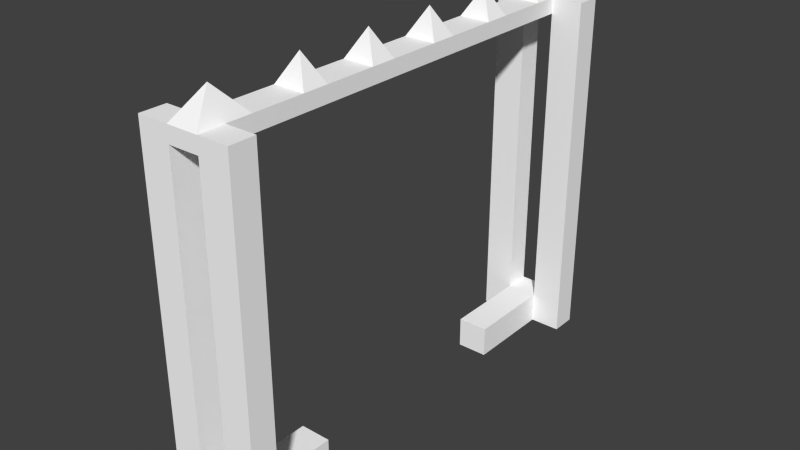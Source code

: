 # Source: gate.blend  (saved by Blender 2.76.0; exported with 4.5.12 LTS)
import bpy
from mathutils import Matrix  # noqa: F401  (used for matrix-valued properties, if any)

bpy.ops.wm.read_factory_settings(use_empty=True)
scene = bpy.context.scene
scene.name = 'Scene'

# ---- collections
col_collection_1 = bpy.data.collections.new('Collection 1'); scene.collection.children.link(col_collection_1)

# ---- materials (node trees are filled in below, after node groups)
mat_material = bpy.data.materials.new('Material')
mat_material.alpha_threshold = 0.0
mat_material.use_transparent_shadow = False
mat_material.diffuse_color = (1.0, 1.0, 1.0, 1.0)
mat_material.roughness = 0.5
mat_material.line_color = (0.0, 0.0, 0.0, 1.0)

# ---- material node trees

# ---- world
world_world = bpy.data.worlds.new('World'); scene.world = world_world
world_world.color = (0.05088, 0.05088, 0.05088)
world_world.use_sun_shadow = False
world_world.sun_shadow_jitter_overblur = 0.0
world_world.cycles.sampling_method = 'MANUAL'
world_world.cycles.sample_map_resolution = 256

# ---- meshes
me_cube_004 = bpy.data.meshes.new('Cube.004')
me_cube_004.from_pydata([(0.1, 1.5, 2.4), (0.1, -1.5, 2.4), (-0.1, -1.5, 2.4), (-0.1, 1.5, 2.4), (0.1, 1.5, 2.5), (0.1, -1.5, 2.5), (-0.1, -1.5, 2.5), (-0.1, 1.5, 2.5), (0.1, 1.333, 2.4), (0.1, 1.167, 2.4), (0.1, 1.0, 2.4), (0.1, 0.8333, 2.4), (0.1, 0.6667, 2.4), (0.1, 0.5, 2.4), (0.1, 0.3333, 2.4), (0.1, 0.1667, 2.4), (0.1, -1.118e-08, 2.4), (0.1, -0.1667, 2.4), (0.1, -0.3333, 2.4), (0.1, -0.5, 2.4), (0.1, -0.6667, 2.4), (0.1, -0.8333, 2.4), (0.1, -1.0, 2.4), (0.1, -1.167, 2.4), (0.1, -1.333, 2.4), (-0.1, -1.333, 2.4), (-0.1, -1.167, 2.4), (-0.1, -1.0, 2.4), (-0.1, -0.8333, 2.4), (-0.1, -0.6667, 2.4), (-0.1, -0.5, 2.4), (-0.1, -0.3333, 2.4), (-0.1, -0.1667, 2.4), (-0.1, 3.8e-07, 2.4), (-0.1, 0.1667, 2.4), (-0.1, 0.3333, 2.4), (-0.1, 0.5, 2.4), (-0.1, 0.6667, 2.4), (-0.1, 0.8333, 2.4), (-0.1, 1.0, 2.4), (-0.1, 1.167, 2.4), (-0.1, 1.333, 2.4), (0.1, 1.333, 2.5), (0.1, 1.167, 2.5), (0.1, 1.0, 2.5), (0.1, 0.8333, 2.5), (0.1, 0.6667, 2.5), (0.1, 0.5, 2.5), (0.1, 0.3333, 2.5), (0.1, 0.1667, 2.5), (0.1, -8.158e-07, 2.5), (0.1, -0.1667, 2.5), (0.1, -0.3333, 2.5), (0.1, -0.5, 2.5), (0.1, -0.6667, 2.5), (0.1, -0.8333, 2.5), (0.1, -1.0, 2.5), (0.1, -1.167, 2.5), (0.1, -1.333, 2.5), (-0.1, -1.333, 2.5), (-0.1, -1.167, 2.5), (-0.1, -1.0, 2.5), (-0.1, -0.8333, 2.5), (-0.1, -0.6667, 2.5), (-0.1, -0.5, 2.5), (-0.1, -0.3333, 2.5), (-0.1, -0.1667, 2.5), (-0.1, 3.688e-07, 2.5), (-0.1, 0.1667, 2.5), (-0.1, 0.3333, 2.5), (-0.1, 0.5, 2.5), (-0.1, 0.6667, 2.5), (-0.1, 0.8333, 2.5), (-0.1, 1.0, 2.5), (-0.1, 1.167, 2.5), (-0.1, 1.333, 2.5), (-0.3, -1.5, 2.4), (-0.3, -1.5, 2.5), (-0.3, -1.333, 2.4), (-0.3, -1.333, 2.5), (0.3, -1.333, 2.4), (0.3, -1.5, 2.4), (0.3, 1.5, 2.4), (0.3, 1.5, 2.5), (0.3, -1.5, 2.5), (0.3, -1.333, 2.5), (0.3, 1.333, 2.4), (0.3, 1.333, 2.5), (-0.3, 1.333, 2.4), (-0.3, 1.5, 2.4), (-0.3, 1.5, 2.5), (-0.3, 1.333, 2.5), (0.1, -1.333, 0.4), (0.1, -1.5, 0.4), (-0.1, 1.333, 0.4), (-0.1, 1.5, 0.4), (0.1, 1.5, 0.4), (0.1, 1.333, 0.4), (-0.1, -1.5, 0.4), (-0.1, -1.333, 0.4), (-0.3, -1.5, 0.4), (-0.3, -1.333, 0.4), (0.3, -1.333, 0.4), (0.3, -1.5, 0.4), (0.3, 1.5, 0.4), (0.3, 1.333, 0.4), (-0.3, 1.333, 0.4), (-0.3, 1.5, 0.4), (0.1, -1.333, 0.2), (0.1, -1.5, 0.2), (-0.1, 1.333, 0.2), (-0.1, 1.5, 0.2), (0.1, 1.5, 0.2), (0.1, 1.333, 0.2), (-0.1, -1.5, 0.2), (-0.1, -1.333, 0.2), (-0.3, -1.5, 0.2), (-0.3, -1.333, 0.2), (0.3, -1.333, 0.2), (0.3, -1.5, 0.2), (0.3, 1.5, 0.2), (0.3, 1.333, 0.2), (-0.3, 1.333, 0.2), (-0.3, 1.5, 0.2), (0.1, 0.7533, 0.4), (0.1, 0.7533, 0.2), (-0.1, 0.7533, 0.2), (-0.1, 0.7533, 0.4), (-0.1, -0.7533, 0.2), (-0.1, -0.7533, 0.4), (0.1, -0.7533, 0.2), (0.1, -0.7533, 0.4), (-4.967e-08, -1.333, 2.674), (1.863e-08, 1.333, 2.674), (0.0, 0.75, 2.674), (-2.235e-08, 0.25, 2.674), (-2.98e-08, -0.25, 2.674), (-4.098e-08, -0.75, 2.674)], [], [(24, 1, 2, 25), (4, 42, 87, 83), (1, 5, 6, 2), (75, 7, 90, 91), (4, 0, 3, 7), (1, 24, 92, 93), (25, 59, 60, 26), (26, 60, 61, 27), (27, 61, 62, 28), (28, 62, 63, 29), (29, 63, 64, 30), (30, 64, 65, 31), (31, 65, 66, 32), (32, 66, 67, 33), (33, 67, 68, 34), (34, 68, 69, 35), (35, 69, 70, 36), (36, 70, 71, 37), (37, 71, 72, 38), (38, 72, 73, 39), (39, 73, 74, 40), (40, 74, 75, 41), (5, 1, 81, 84), (8, 42, 43, 9), (9, 43, 44, 10), (10, 44, 45, 11), (11, 45, 46, 12), (12, 46, 47, 13), (13, 47, 48, 14), (14, 48, 49, 15), (15, 49, 50, 16), (16, 50, 51, 17), (17, 51, 52, 18), (18, 52, 53, 19), (19, 53, 54, 20), (20, 54, 55, 21), (21, 55, 56, 22), (22, 56, 57, 23), (23, 57, 58, 24), (43, 74, 73, 44), (44, 73, 72, 45), (46, 71, 70, 47), (47, 70, 69, 48), (49, 68, 67, 50), (50, 67, 66, 51), (52, 65, 64, 53), (53, 64, 63, 54), (55, 62, 61, 56), (56, 61, 60, 57), (0, 8, 41, 3), (8, 9, 40, 41), (9, 10, 39, 40), (10, 11, 38, 39), (11, 12, 37, 38), (12, 13, 36, 37), (13, 14, 35, 36), (14, 15, 34, 35), (15, 16, 33, 34), (16, 17, 32, 33), (17, 18, 31, 32), (18, 19, 30, 31), (19, 20, 29, 30), (20, 21, 28, 29), (21, 22, 27, 28), (22, 23, 26, 27), (23, 24, 25, 26), (76, 77, 79, 78), (59, 25, 78, 79), (6, 59, 79, 77), (2, 6, 77, 76), (80, 85, 84, 81), (82, 83, 87, 86), (0, 4, 83, 82), (86, 8, 97, 105), (42, 8, 86, 87), (24, 58, 85, 80), (25, 2, 98, 99), (58, 5, 84, 85), (88, 91, 90, 89), (7, 3, 89, 90), (24, 80, 102, 92), (41, 75, 91, 88), (100, 101, 117, 116), (92, 102, 118, 108), (98, 114, 109, 93), (96, 104, 120, 112), (89, 3, 95, 107), (80, 81, 103, 102), (76, 78, 101, 100), (81, 1, 93, 103), (41, 88, 106, 94), (88, 89, 107, 106), (2, 76, 100, 98), (82, 86, 105, 104), (8, 0, 96, 97), (78, 25, 99, 101), (3, 41, 94, 95), (0, 82, 104, 96), (115, 114, 116, 117), (109, 108, 118, 119), (113, 112, 120, 121), (111, 110, 122, 123), (105, 97, 113, 121), (98, 100, 116, 114), (106, 107, 123, 122), (101, 99, 115, 117), (107, 95, 111, 123), (102, 103, 119, 118), (108, 109, 114, 115), (94, 106, 122, 110), (104, 105, 121, 120), (94, 97, 96, 95), (103, 93, 109, 119), (110, 111, 112, 113), (92, 99, 98, 93), (92, 108, 130, 131), (112, 111, 95, 96), (94, 110, 126, 127), (124, 127, 126, 125), (97, 94, 127, 124), (110, 113, 125, 126), (113, 97, 124, 125), (129, 131, 130, 128), (108, 115, 128, 130), (115, 99, 129, 128), (99, 92, 131, 129), (62, 55, 137), (55, 54, 137), (54, 63, 137), (71, 46, 134), (46, 45, 134), (65, 52, 136), (45, 72, 134), (69, 68, 135), (68, 49, 135), (49, 48, 135), (48, 69, 135), (66, 65, 136), (52, 51, 136), (72, 71, 134), (51, 66, 136), (63, 62, 137), (59, 6, 132), (58, 57, 132), (57, 60, 132), (5, 58, 132), (6, 5, 132), (60, 59, 132), (4, 7, 133), (74, 43, 133), (43, 42, 133), (7, 75, 133), (75, 74, 133), (42, 4, 133)])
_uv = me_cube_004.uv_layers.new(name='UVMap')
_uv.uv.foreach_set('vector', [0.2901, 0.6944, 0.3056, 0.6944, 0.3056, 0.9722, 0.2901, 0.9722, 0.6389, 0.02778, 0.6235, 0.02778, 0.6235, 0.02778, 0.6389, 0.02778, 0.02778, 0.3056, 0.02778, 0.02778, 0.3056, 0.02778, 0.3056, 0.3056, 0.6235, 0.3056, 0.6389, 0.3056, 0.6389, 0.3056, 0.6235, 0.3056, 0.6944, 0.02778, 0.9722, 0.02778, 0.9722, 0.3056, 0.6944, 0.3056, 0.3056, 0.6944, 0.2901, 0.6944, 0.2901, 0.6944, 0.3056, 0.6944, 0.9722, 0.6235, 0.6944, 0.6235, 0.6944, 0.608, 0.9722, 0.608, 0.9722, 0.608, 0.6944, 0.608, 0.6944, 0.5926, 0.9722, 0.5926, 0.9722, 0.5926, 0.6944, 0.5926, 0.6944, 0.5772, 0.9722, 0.5772, 0.9722, 0.5772, 0.6944, 0.5772, 0.6944, 0.5617, 0.9722, 0.5617, 0.9722, 0.5617, 0.6944, 0.5617, 0.6944, 0.5463, 0.9722, 0.5463, 0.9722, 0.5463, 0.6944, 0.5463, 0.6944, 0.5309, 0.9722, 0.5309, 0.9722, 0.5309, 0.6944, 0.5309, 0.6944, 0.5154, 0.9722, 0.5154, 0.9722, 0.5154, 0.6944, 0.5154, 0.6944, 0.5, 0.9722, 0.5, 0.9722, 0.5, 0.6944, 0.5, 0.6944, 0.4846, 0.9722, 0.4846, 0.9722, 0.4846, 0.6944, 0.4846, 0.6944, 0.4691, 0.9722, 0.4691, 0.9722, 0.4691, 0.6944, 0.4691, 0.6944, 0.4537, 0.9722, 0.4537, 0.9722, 0.4537, 0.6944, 0.4537, 0.6944, 0.4383, 0.9722, 0.4383, 0.9722, 0.4383, 0.6944, 0.4383, 0.6944, 0.4228, 0.9722, 0.4228, 0.9722, 0.4228, 0.6944, 0.4228, 0.6944, 0.4074, 0.9722, 0.4074, 0.9722, 0.4074, 0.6944, 0.4074, 0.6944, 0.392, 0.9722, 0.392, 0.9722, 0.392, 0.6944, 0.392, 0.6944, 0.3765, 0.9722, 0.3765, 0.02778, 0.02778, 0.02778, 0.3056, 0.02778, 0.3056, 0.02778, 0.02778, 0.3056, 0.6235, 0.02778, 0.6235, 0.02778, 0.608, 0.3056, 0.608, 0.3056, 0.608, 0.02778, 0.608, 0.02778, 0.5926, 0.3056, 0.5926, 0.3056, 0.5926, 0.02778, 0.5926, 0.02778, 0.5772, 0.3056, 0.5772, 0.3056, 0.5772, 0.02778, 0.5772, 0.02778, 0.5617, 0.3056, 0.5617, 0.3056, 0.5617, 0.02778, 0.5617, 0.02778, 0.5463, 0.3056, 0.5463, 0.3056, 0.5463, 0.02778, 0.5463, 0.02778, 0.5309, 0.3056, 0.5309, 0.3056, 0.5309, 0.02778, 0.5309, 0.02778, 0.5154, 0.3056, 0.5154, 0.3056, 0.5154, 0.02778, 0.5154, 0.02778, 0.5, 0.3056, 0.5, 0.3056, 0.5, 0.02778, 0.5, 0.02778, 0.4846, 0.3056, 0.4846, 0.3056, 0.4846, 0.02778, 0.4846, 0.02778, 0.4691, 0.3056, 0.4691, 0.3056, 0.4691, 0.02778, 0.4691, 0.02778, 0.4537, 0.3056, 0.4537, 0.3056, 0.4537, 0.02778, 0.4537, 0.02778, 0.4383, 0.3056, 0.4383, 0.3056, 0.4383, 0.02778, 0.4383, 0.02778, 0.4228, 0.3056, 0.4228, 0.3056, 0.4228, 0.02778, 0.4228, 0.02778, 0.4074, 0.3056, 0.4074, 0.3056, 0.4074, 0.02778, 0.4074, 0.02778, 0.392, 0.3056, 0.392, 0.3056, 0.392, 0.02778, 0.392, 0.02778, 0.3765, 0.3056, 0.3765, 0.608, 0.02778, 0.608, 0.3056, 0.5926, 0.3056, 0.5926, 0.02778, 0.5926, 0.02778, 0.5926, 0.3056, 0.5772, 0.3056, 0.5772, 0.02778, 0.5617, 0.02778, 0.5617, 0.3056, 0.5463, 0.3056, 0.5463, 0.02778, 0.5463, 0.02778, 0.5463, 0.3056, 0.5309, 0.3056, 0.5309, 0.02778, 0.5154, 0.02778, 0.5154, 0.3056, 0.5, 0.3056, 0.5, 0.02778, 0.5, 0.02778, 0.5, 0.3056, 0.4846, 0.3056, 0.4846, 0.02778, 0.4691, 0.02778, 0.4691, 0.3056, 0.4537, 0.3056, 0.4537, 0.02778, 0.4537, 0.02778, 0.4537, 0.3056, 0.4383, 0.3056, 0.4383, 0.02778, 0.4228, 0.02778, 0.4228, 0.3056, 0.4074, 0.3056, 0.4074, 0.02778, 0.4074, 0.02778, 0.4074, 0.3056, 0.392, 0.3056, 0.392, 0.02778, 0.02778, 0.6944, 0.04321, 0.6944, 0.04321, 0.9722, 0.02778, 0.9722, 0.04321, 0.6944, 0.05864, 0.6944, 0.05864, 0.9722, 0.04321, 0.9722, 0.05864, 0.6944, 0.07407, 0.6944, 0.07407, 0.9722, 0.05864, 0.9722, 0.07407, 0.6944, 0.08951, 0.6944, 0.08951, 0.9722, 0.07407, 0.9722, 0.08951, 0.6944, 0.1049, 0.6944, 0.1049, 0.9722, 0.08951, 0.9722, 0.1049, 0.6944, 0.1204, 0.6944, 0.1204, 0.9722, 0.1049, 0.9722, 0.1204, 0.6944, 0.1358, 0.6944, 0.1358, 0.9722, 0.1204, 0.9722, 0.1358, 0.6944, 0.1512, 0.6944, 0.1512, 0.9722, 0.1358, 0.9722, 0.1512, 0.6944, 0.1667, 0.6944, 0.1667, 0.9722, 0.1512, 0.9722, 0.1667, 0.6944, 0.1821, 0.6944, 0.1821, 0.9722, 0.1667, 0.9722, 0.1821, 0.6944, 0.1975, 0.6944, 0.1975, 0.9722, 0.1821, 0.9722, 0.1975, 0.6944, 0.213, 0.6944, 0.213, 0.9722, 0.1975, 0.9722, 0.213, 0.6944, 0.2284, 0.6944, 0.2284, 0.9722, 0.213, 0.9722, 0.2284, 0.6944, 0.2438, 0.6944, 0.2438, 0.9722, 0.2284, 0.9722, 0.2438, 0.6944, 0.2593, 0.6944, 0.2593, 0.9722, 0.2438, 0.9722, 0.2593, 0.6944, 0.2747, 0.6944, 0.2747, 0.9722, 0.2593, 0.9722, 0.2747, 0.6944, 0.2901, 0.6944, 0.2901, 0.9722, 0.2747, 0.9722, 0.9722, 0.6389, 0.6944, 0.6389, 0.6944, 0.6235, 0.9722, 0.6235, 0.6944, 0.6235, 0.9722, 0.6235, 0.9722, 0.6235, 0.6944, 0.6235, 0.3611, 0.3056, 0.3765, 0.3056, 0.3765, 0.3056, 0.3611, 0.3056, 0.3056, 0.3056, 0.3056, 0.02778, 0.3056, 0.02778, 0.3056, 0.3056, 0.3056, 0.3765, 0.02778, 0.3765, 0.02778, 0.3611, 0.3056, 0.3611, 0.3056, 0.6389, 0.02778, 0.6389, 0.02778, 0.6235, 0.3056, 0.6235, 0.9722, 0.02778, 0.6944, 0.02778, 0.6944, 0.02778, 0.9722, 0.02778, 0.3056, 0.6235, 0.3056, 0.6235, 0.3056, 0.6235, 0.3056, 0.6235, 0.02778, 0.6235, 0.3056, 0.6235, 0.3056, 0.6235, 0.02778, 0.6235, 0.3056, 0.3765, 0.02778, 0.3765, 0.02778, 0.3765, 0.3056, 0.3765, 0.2901, 0.9722, 0.3056, 0.9722, 0.3056, 0.9722, 0.2901, 0.9722, 0.3765, 0.02778, 0.3611, 0.02778, 0.3611, 0.02778, 0.3765, 0.02778, 0.9722, 0.3765, 0.6944, 0.3765, 0.6944, 0.3611, 0.9722, 0.3611, 0.6944, 0.3056, 0.9722, 0.3056, 0.9722, 0.3056, 0.6944, 0.3056, 0.3056, 0.3765, 0.3056, 0.3765, 0.3056, 0.3765, 0.3056, 0.3765, 0.9722, 0.3765, 0.6944, 0.3765, 0.6944, 0.3765, 0.9722, 0.3765, 0.9722, 0.6389, 0.9722, 0.6235, 0.9722, 0.6235, 0.9722, 0.6389, 0.3056, 0.3765, 0.3056, 0.3765, 0.3056, 0.3765, 0.3056, 0.3765, 0.0, 0.0, 0.3056, 0.3056, 0.3056, 0.6944, 0.02778, 0.3056, 0.9722, 0.02778, 0.9722, 0.02778, 0.9722, 0.02778, 0.9722, 0.02778, 0.9722, 0.3056, 0.9722, 0.3056, 0.9722, 0.3056, 0.9722, 0.3056, 0.3056, 0.3765, 0.3056, 0.3611, 0.3056, 0.3611, 0.3056, 0.3765, 0.9722, 0.6389, 0.9722, 0.6235, 0.9722, 0.6235, 0.9722, 0.6389, 0.02778, 0.3056, 0.02778, 0.3056, 0.02778, 0.3056, 0.02778, 0.3056, 0.9722, 0.3765, 0.9722, 0.3765, 0.9722, 0.3765, 0.9722, 0.3765, 0.9722, 0.3765, 0.9722, 0.3611, 0.9722, 0.3611, 0.9722, 0.3765, 0.3056, 0.3056, 0.3056, 0.3056, 0.3056, 0.3056, 0.3056, 0.3056, 0.3056, 0.6389, 0.3056, 0.6235, 0.3056, 0.6235, 0.3056, 0.6389, 0.04321, 0.6944, 0.02778, 0.6944, 0.02778, 0.6944, 0.04321, 0.6944, 0.9722, 0.6235, 0.9722, 0.6235, 0.9722, 0.6235, 0.9722, 0.6235, 0.02778, 0.9722, 0.04321, 0.9722, 0.04321, 0.9722, 0.02778, 0.9722, 0.9722, 0.02778, 0.9722, 0.02778, 0.9722, 0.02778, 0.9722, 0.02778, 0.2901, 0.9722, 0.3056, 0.9722, 0.3056, 0.9722, 0.2901, 0.9722, 0.3056, 0.6944, 0.2901, 0.6944, 0.2901, 0.6944, 0.3056, 0.6944, 0.04321, 0.6944, 0.02778, 0.6944, 0.02778, 0.6944, 0.04321, 0.6944, 0.02778, 0.9722, 0.04321, 0.9722, 0.04321, 0.9722, 0.02778, 0.9722, 0.3056, 0.6235, 0.3056, 0.6235, 0.3056, 0.6235, 0.3056, 0.6235, 0.3056, 0.3056, 0.3056, 0.3056, 0.3056, 0.3056, 0.3056, 0.3056, 0.9722, 0.3765, 0.9722, 0.3611, 0.9722, 0.3611, 0.9722, 0.3765, 0.9722, 0.6235, 0.9722, 0.6235, 0.9722, 0.6235, 0.9722, 0.6235, 0.9722, 0.3056, 0.9722, 0.3056, 0.9722, 0.3056, 0.9722, 0.3056, 0.3056, 0.3765, 0.3056, 0.3611, 0.3056, 0.3611, 0.3056, 0.3765, 0.0, 0.0, 0.3056, 0.6944, 0.0, 0.0, 0.2901, 0.9722, 0.9722, 0.3765, 0.9722, 0.3765, 0.9722, 0.3765, 0.9722, 0.3765, 0.3056, 0.6389, 0.3056, 0.6235, 0.3056, 0.6235, 0.3056, 0.6389, 0.0, 0.0, 0.02778, 0.6944, 0.0, 0.0, 0.04321, 0.9722, 0.02778, 0.3056, 0.02778, 0.3056, 0.02778, 0.3056, 0.02778, 0.3056, 0.0, 0.0, 0.02778, 0.9722, 0.0, 0.0, 0.04321, 0.6944, 0.0, 0.0, 0.3056, 0.9722, 0.02778, 0.3056, 0.2901, 0.6944, 0.3056, 0.3765, 0.3056, 0.3765, 0.3056, 0.3765, 0.3056, 0.3765, 0.02778, 0.9722, 0.9722, 0.3056, 0.0, 0.0, 0.9722, 0.02778, 0.9722, 0.3765, 0.9722, 0.3765, 0.9722, 0.3765, 0.9722, 0.3765, 0.0, 0.0, 0.9722, 0.3765, 0.04321, 0.6944, 0.3056, 0.6235, 0.02778, 0.6944, 0.0, 0.0, 0.0, 0.0, 0.02778, 0.6944, 0.0, 0.0, 0.04321, 0.6944, 0.04321, 0.6944, 0.0, 0.0, 0.3056, 0.6235, 0.3056, 0.6235, 0.3056, 0.6235, 0.3056, 0.6235, 0.0, 0.0, 0.3056, 0.3765, 0.2901, 0.9722, 0.9722, 0.6235, 0.0, 0.0, 0.2901, 0.9722, 0.2901, 0.9722, 0.0, 0.0, 0.9722, 0.6235, 0.9722, 0.6235, 0.9722, 0.6235, 0.9722, 0.6235, 0.3056, 0.9722, 0.0, 0.0, 0.0, 0.0, 0.3056, 0.9722, 0.4228, 0.3056, 0.4228, 0.02778, 0.4228, 0.3056, 0.02778, 0.4228, 0.02778, 0.4383, 0.02778, 0.4228, 0.4383, 0.02778, 0.4383, 0.3056, 0.4383, 0.02778, 0.5617, 0.3056, 0.5617, 0.02778, 0.5617, 0.3056, 0.02778, 0.5617, 0.02778, 0.5772, 0.02778, 0.5617, 0.4691, 0.3056, 0.4691, 0.02778, 0.4691, 0.3056, 0.5772, 0.02778, 0.5772, 0.3056, 0.5772, 0.02778, 0.6944, 0.4691, 0.6944, 0.4846, 0.6944, 0.4691, 0.5154, 0.3056, 0.5154, 0.02778, 0.5154, 0.3056, 0.02778, 0.5154, 0.02778, 0.5309, 0.02778, 0.5154, 0.5309, 0.02778, 0.5309, 0.3056, 0.5309, 0.02778, 0.6944, 0.5154, 0.6944, 0.5309, 0.6944, 0.5154, 0.02778, 0.4691, 0.02778, 0.4846, 0.02778, 0.4691, 0.6944, 0.4228, 0.6944, 0.4383, 0.6944, 0.4228, 0.4846, 0.02778, 0.4846, 0.3056, 0.4846, 0.02778, 0.6944, 0.5617, 0.6944, 0.5772, 0.6944, 0.5617, 0.3765, 0.3056, 0.3611, 0.3056, 0.3765, 0.3056, 0.02778, 0.3765, 0.02778, 0.392, 0.02778, 0.3765, 0.392, 0.02778, 0.392, 0.3056, 0.392, 0.02778, 0.3611, 0.02778, 0.3765, 0.02778, 0.3611, 0.02778, 0.3056, 0.02778, 0.02778, 0.02778, 0.3056, 0.02778, 0.6944, 0.608, 0.6944, 0.6235, 0.6944, 0.608, 0.6944, 0.02778, 0.6944, 0.3056, 0.6944, 0.02778, 0.608, 0.3056, 0.608, 0.02778, 0.608, 0.3056, 0.02778, 0.608, 0.02778, 0.6235, 0.02778, 0.608, 0.6389, 0.3056, 0.6235, 0.3056, 0.6389, 0.3056, 0.6944, 0.3765, 0.6944, 0.392, 0.6944, 0.3765, 0.6235, 0.02778, 0.6389, 0.02778, 0.6235, 0.02778])
me_cube_004.materials.append(mat_material)
me_cube_004.use_remesh_preserve_volume = False
me_cube_004.use_remesh_preserve_attributes = False
me_cube_004.use_mirror_vertex_groups = False
me_cube_004.update()

# ---- objects
ob_cube_004 = bpy.data.objects.new('Cube.004', me_cube_004)

# ---- transforms, parenting, visibility, modifiers, constraints
ob_cube_004.location = (0.0, 0.0, 0.0)
ob_cube_004.lock_rotations_4d = False
ob_cube_004.empty_display_type = 'ARROWS'
ob_cube_004.lineart.crease_threshold = 0.0

# ---- collection membership
col_collection_1.objects.link(ob_cube_004)

# ---- scene / render settings (as saved in the file)
scene.frame_start = 1; scene.frame_end = 250; scene.frame_set(16)
scene.render.engine = 'BLENDER_EEVEE_NEXT'
scene.render.resolution_percentage = 50
scene.render.dither_intensity = 0.0
scene.cycles.use_denoising = False
scene.cycles.samples = 10
scene.cycles.sampling_pattern = 'TABULATED_SOBOL'
scene.cycles.light_sampling_threshold = 0.0
scene.cycles.use_adaptive_sampling = False
scene.cycles.use_light_tree = False
scene.cycles.blur_glossy = 0.0
scene.cycles.pixel_filter_type = 'GAUSSIAN'
scene.cycles.sample_clamp_indirect = 0.0
scene.view_settings.view_transform = 'Standard'
bpy.context.view_layer.update()

# ---- added for rendering (the .blend has no active camera and no usable light): camera, sun
cam_auto = bpy.data.cameras.new('AutoCamera')
cam_auto.lens = 50.0
cam_auto.sensor_width = 36.0
cam_auto.clip_end = 1000.0
ob_auto_camera = bpy.data.objects.new('AutoCamera', cam_auto)
scene.collection.objects.link(ob_auto_camera)
ob_auto_camera.location = (3.6403, -4.36836, 4.3492)
ob_auto_camera.rotation_euler = (1.09748, -7.21219e-08, 0.694738)
scene.camera = ob_auto_camera
light_auto_sun = bpy.data.lights.new('AutoSun', 'SUN')
light_auto_sun.energy = 3.0
light_auto_sun.angle = 0.0523599
ob_auto_sun = bpy.data.objects.new('AutoSun', light_auto_sun)
scene.collection.objects.link(ob_auto_sun)
ob_auto_sun.rotation_euler = (0.872665, 0.174533, 0.523599)
bpy.context.view_layer.update()
